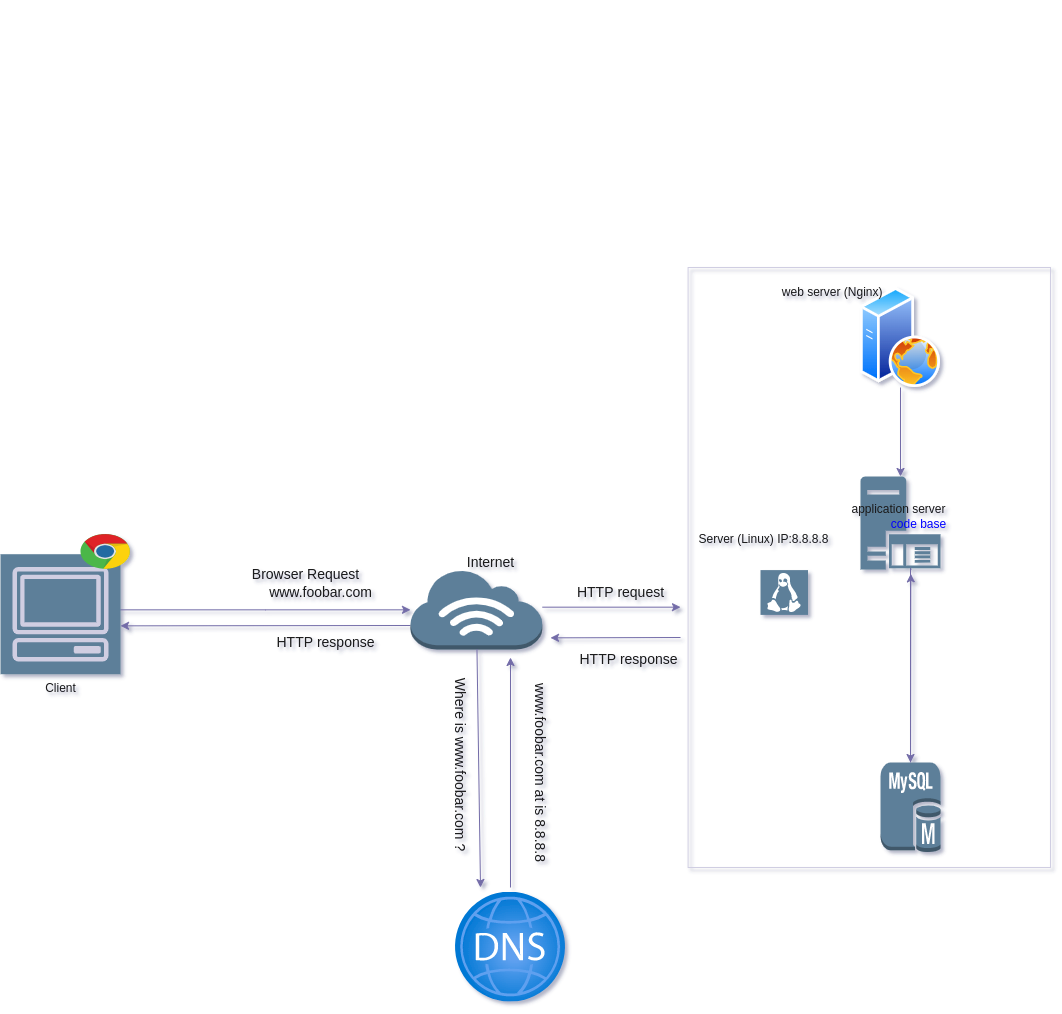

The diagram above was exported from draw.io. Its source (the exported page's mxGraphModel, read from the mxfile embedded in the PNG):
<mxGraphModel dx="2005" dy="641" grid="1" gridSize="10" guides="1" tooltips="1" connect="1" arrows="1" fold="1" page="1" pageScale="1" pageWidth="850" pageHeight="1100" background="#ffffff" math="0" shadow="1">
  <root>
    <mxCell id="0" />
    <mxCell id="1" parent="0" />
    <mxCell id="KxZCa3c9Ph0xBuQ0z75n-10" style="edgeStyle=orthogonalEdgeStyle;rounded=0;orthogonalLoop=1;jettySize=auto;html=1;exitX=0.5;exitY=1;exitDx=0;exitDy=0;labelBackgroundColor=none;fontColor=default;strokeColor=#736CA8;" edge="1" parent="1">
      <mxGeometry relative="1" as="geometry">
        <mxPoint x="502.70000000000005" y="850" as="sourcePoint" />
        <mxPoint x="502.70000000000005" y="850" as="targetPoint" />
      </mxGeometry>
    </mxCell>
    <mxCell id="KxZCa3c9Ph0xBuQ0z75n-11" style="rounded=0;orthogonalLoop=1;jettySize=auto;html=1;entryX=0.5;entryY=0;entryDx=0;entryDy=0;entryPerimeter=0;labelBackgroundColor=none;fontColor=default;strokeColor=#736CA8;" edge="1" parent="1" source="KxZCa3c9Ph0xBuQ0z75n-12" target="KxZCa3c9Ph0xBuQ0z75n-14">
      <mxGeometry relative="1" as="geometry">
        <mxPoint x="694.0999999999999" y="1310" as="targetPoint" />
      </mxGeometry>
    </mxCell>
    <mxCell id="KxZCa3c9Ph0xBuQ0z75n-12" value="" style="image;aspect=fixed;perimeter=ellipsePerimeter;html=1;align=center;shadow=0;dashed=0;spacingTop=3;image=img/lib/active_directory/web_server.svg;labelBackgroundColor=none;rounded=0;fillColor=#5D7F99;strokeColor=#D0CEE2;fontColor=#1A1A1A;" vertex="1" parent="1">
      <mxGeometry x="709.9999999999999" y="1130" width="80" height="100" as="geometry" />
    </mxCell>
    <mxCell id="KxZCa3c9Ph0xBuQ0z75n-13" value="" style="rounded=0;orthogonalLoop=1;jettySize=auto;html=1;labelBackgroundColor=none;fontColor=default;strokeColor=#736CA8;" edge="1" parent="1" source="KxZCa3c9Ph0xBuQ0z75n-14" target="KxZCa3c9Ph0xBuQ0z75n-15">
      <mxGeometry relative="1" as="geometry">
        <Array as="points">
          <mxPoint x="760" y="1410" />
        </Array>
      </mxGeometry>
    </mxCell>
    <mxCell id="KxZCa3c9Ph0xBuQ0z75n-14" value="" style="sketch=0;aspect=fixed;pointerEvents=1;shadow=0;dashed=0;html=1;strokeColor=none;labelPosition=center;verticalLabelPosition=bottom;verticalAlign=top;align=center;shape=mxgraph.mscae.enterprise.application_server;strokeWidth=6;labelBackgroundColor=none;rounded=0;fillColor=#5D7F99;fontColor=#1A1A1A;" vertex="1" parent="1">
      <mxGeometry x="709.9999999999999" y="1318.98" width="80" height="93.02" as="geometry" />
    </mxCell>
    <mxCell id="KxZCa3c9Ph0xBuQ0z75n-15" value="" style="outlineConnect=0;dashed=0;verticalLabelPosition=bottom;verticalAlign=top;align=center;html=1;shape=mxgraph.aws3.mysql_db_instance;labelBackgroundColor=none;rounded=0;fillColor=#5D7F99;strokeColor=#D0CEE2;fontColor=#1A1A1A;" vertex="1" parent="1">
      <mxGeometry x="729.9999999999999" y="1605" width="60" height="90" as="geometry" />
    </mxCell>
    <mxCell id="KxZCa3c9Ph0xBuQ0z75n-16" value="" style="shadow=0;dashed=0;html=1;strokeColor=none;labelPosition=center;verticalLabelPosition=bottom;verticalAlign=top;align=center;outlineConnect=0;shape=mxgraph.veeam.linux;labelBackgroundColor=none;rounded=0;fillColor=#5D7F99;fontColor=#1A1A1A;" vertex="1" parent="1">
      <mxGeometry x="609.9999999999999" y="1412.6" width="47.5" height="44.8" as="geometry" />
    </mxCell>
    <mxCell id="KxZCa3c9Ph0xBuQ0z75n-17" value="&amp;nbsp;web server (Nginx)" style="text;html=1;align=center;verticalAlign=middle;resizable=0;points=[];autosize=1;strokeColor=none;fillColor=none;labelBackgroundColor=none;rounded=0;fontColor=#1A1A1A;" vertex="1" parent="1">
      <mxGeometry x="615.0999999999999" y="1120" width="130" height="30" as="geometry" />
    </mxCell>
    <mxCell id="KxZCa3c9Ph0xBuQ0z75n-18" value="application server" style="text;html=1;align=center;verticalAlign=middle;resizable=0;points=[];autosize=1;strokeColor=none;fillColor=none;labelBackgroundColor=none;rounded=0;fontColor=#1A1A1A;" vertex="1" parent="1">
      <mxGeometry x="687.5999999999999" y="1336.71" width="120" height="30" as="geometry" />
    </mxCell>
    <mxCell id="KxZCa3c9Ph0xBuQ0z75n-19" style="rounded=0;orthogonalLoop=1;jettySize=auto;html=1;entryX=0.629;entryY=1.047;entryDx=0;entryDy=0;entryPerimeter=0;labelBackgroundColor=none;fontColor=default;strokeColor=#736CA8;" edge="1" parent="1" source="KxZCa3c9Ph0xBuQ0z75n-15" target="KxZCa3c9Ph0xBuQ0z75n-14">
      <mxGeometry relative="1" as="geometry" />
    </mxCell>
    <mxCell id="KxZCa3c9Ph0xBuQ0z75n-20" value="&lt;font color=&quot;#0000ff&quot;&gt;code base&lt;/font&gt;" style="text;html=1;align=center;verticalAlign=middle;resizable=0;points=[];autosize=1;strokeColor=none;fillColor=none;labelBackgroundColor=none;rounded=0;fontColor=#1A1A1A;" vertex="1" parent="1">
      <mxGeometry x="727.5999999999999" y="1351.51" width="80" height="30" as="geometry" />
    </mxCell>
    <mxCell id="KxZCa3c9Ph0xBuQ0z75n-21" value="Server (Linux) IP:8.8.8.8" style="text;html=1;align=center;verticalAlign=middle;resizable=0;points=[];autosize=1;strokeColor=none;fillColor=none;labelBackgroundColor=none;rounded=0;fontColor=#1A1A1A;" vertex="1" parent="1">
      <mxGeometry x="537.6" y="1366.7099999999998" width="150" height="30" as="geometry" />
    </mxCell>
    <mxCell id="KxZCa3c9Ph0xBuQ0z75n-22" value="" style="whiteSpace=wrap;html=1;fillColor=none;labelBackgroundColor=none;rounded=0;strokeColor=#D0CEE2;fontColor=#1A1A1A;" vertex="1" parent="1">
      <mxGeometry x="537.6" y="1110" width="362.4" height="600" as="geometry" />
    </mxCell>
    <mxCell id="KxZCa3c9Ph0xBuQ0z75n-52" style="edgeStyle=elbowEdgeStyle;rounded=0;orthogonalLoop=1;jettySize=auto;elbow=vertical;html=1;labelBackgroundColor=none;fontColor=default;strokeColor=#736CA8;" edge="1" parent="1" source="KxZCa3c9Ph0xBuQ0z75n-53" target="KxZCa3c9Ph0xBuQ0z75n-58">
      <mxGeometry relative="1" as="geometry" />
    </mxCell>
    <mxCell id="KxZCa3c9Ph0xBuQ0z75n-53" value="Client" style="sketch=0;outlineConnect=0;dashed=0;verticalLabelPosition=bottom;verticalAlign=top;align=center;html=1;fontSize=12;fontStyle=0;aspect=fixed;shape=mxgraph.aws4.resourceIcon;resIcon=mxgraph.aws4.client;labelBackgroundColor=none;rounded=0;fillColor=#5D7F99;strokeColor=#D0CEE2;fontColor=#1A1A1A;" vertex="1" parent="1">
      <mxGeometry x="-150" y="1396.71" width="120" height="120" as="geometry" />
    </mxCell>
    <mxCell id="KxZCa3c9Ph0xBuQ0z75n-54" style="edgeStyle=elbowEdgeStyle;rounded=0;orthogonalLoop=1;jettySize=auto;elbow=vertical;html=1;exitX=0;exitY=0.7;exitDx=0;exitDy=0;exitPerimeter=0;labelBackgroundColor=none;fontColor=default;strokeColor=#736CA8;" edge="1" parent="1" source="KxZCa3c9Ph0xBuQ0z75n-58" target="KxZCa3c9Ph0xBuQ0z75n-53">
      <mxGeometry relative="1" as="geometry" />
    </mxCell>
    <mxCell id="KxZCa3c9Ph0xBuQ0z75n-55" style="rounded=0;orthogonalLoop=1;jettySize=auto;elbow=vertical;html=1;labelBackgroundColor=none;fontColor=default;strokeColor=#736CA8;" edge="1" parent="1">
      <mxGeometry relative="1" as="geometry">
        <mxPoint x="360" y="1500" as="targetPoint" />
        <mxPoint x="360" y="1730" as="sourcePoint" />
      </mxGeometry>
    </mxCell>
    <mxCell id="KxZCa3c9Ph0xBuQ0z75n-56" value="" style="image;aspect=fixed;html=1;points=[];align=center;fontSize=12;image=img/lib/azure2/networking/DNS_Zones.svg;labelBackgroundColor=none;rounded=0;fillColor=#5D7F99;strokeColor=#D0CEE2;fontColor=#1A1A1A;" vertex="1" parent="1">
      <mxGeometry x="305" y="1734.6" width="110" height="110" as="geometry" />
    </mxCell>
    <mxCell id="KxZCa3c9Ph0xBuQ0z75n-57" value="" style="dashed=0;outlineConnect=0;html=1;align=center;labelPosition=center;verticalLabelPosition=bottom;verticalAlign=top;shape=mxgraph.weblogos.chrome;labelBackgroundColor=none;rounded=0;fillColor=#5D7F99;strokeColor=#D0CEE2;fontColor=#1A1A1A;" vertex="1" parent="1">
      <mxGeometry x="-70" y="1376.6" width="50" height="35.4" as="geometry" />
    </mxCell>
    <mxCell id="KxZCa3c9Ph0xBuQ0z75n-58" value="" style="outlineConnect=0;dashed=0;verticalLabelPosition=bottom;verticalAlign=top;align=center;html=1;shape=mxgraph.aws3.internet_3;labelBackgroundColor=none;rounded=0;fillColor=#5D7F99;strokeColor=#D0CEE2;fontColor=#1A1A1A;" vertex="1" parent="1">
      <mxGeometry x="260" y="1412" width="131.75" height="80" as="geometry" />
    </mxCell>
    <mxCell id="KxZCa3c9Ph0xBuQ0z75n-59" value="&lt;font style=&quot;font-size: 14px;&quot;&gt;www.foobar.com&lt;/font&gt;" style="text;html=1;align=center;verticalAlign=middle;resizable=0;points=[];autosize=1;strokeColor=none;fillColor=none;labelBackgroundColor=none;rounded=0;fontColor=#1A1A1A;" vertex="1" parent="1">
      <mxGeometry x="105" y="1420" width="130" height="30" as="geometry" />
    </mxCell>
    <mxCell id="KxZCa3c9Ph0xBuQ0z75n-60" value="&lt;font style=&quot;font-size: 14px;&quot;&gt;HTTP response&lt;/font&gt;" style="text;html=1;align=center;verticalAlign=middle;resizable=0;points=[];autosize=1;strokeColor=none;fillColor=none;labelBackgroundColor=none;rounded=0;fontColor=#1A1A1A;" vertex="1" parent="1">
      <mxGeometry x="115" y="1470" width="120" height="30" as="geometry" />
    </mxCell>
    <mxCell id="KxZCa3c9Ph0xBuQ0z75n-61" value="&lt;font style=&quot;font-size: 14px;&quot;&gt;Browser Request&lt;/font&gt;" style="text;html=1;align=center;verticalAlign=middle;resizable=0;points=[];autosize=1;strokeColor=none;fillColor=none;labelBackgroundColor=none;rounded=0;fontColor=#1A1A1A;" vertex="1" parent="1">
      <mxGeometry x="90" y="1402" width="130" height="30" as="geometry" />
    </mxCell>
    <mxCell id="KxZCa3c9Ph0xBuQ0z75n-62" style="rounded=0;orthogonalLoop=1;jettySize=auto;elbow=vertical;html=1;labelBackgroundColor=none;fontColor=default;strokeColor=#736CA8;" edge="1" parent="1" source="KxZCa3c9Ph0xBuQ0z75n-58">
      <mxGeometry relative="1" as="geometry">
        <mxPoint x="330" y="1730" as="targetPoint" />
      </mxGeometry>
    </mxCell>
    <mxCell id="KxZCa3c9Ph0xBuQ0z75n-63" value="&lt;font style=&quot;font-size: 14px;&quot;&gt;&amp;nbsp;Where is&amp;nbsp;www.foobar.com ?&lt;/font&gt;" style="text;html=1;align=center;verticalAlign=middle;resizable=0;points=[];autosize=1;strokeColor=none;fillColor=none;rotation=90;labelBackgroundColor=none;rounded=0;fontColor=#1A1A1A;" vertex="1" parent="1">
      <mxGeometry x="210" y="1590" width="200" height="30" as="geometry" />
    </mxCell>
    <mxCell id="KxZCa3c9Ph0xBuQ0z75n-64" value="&lt;font style=&quot;font-size: 14px;&quot;&gt;www.foobar.com at is 8.8.8.8&lt;/font&gt;" style="text;html=1;align=center;verticalAlign=middle;resizable=0;points=[];autosize=1;strokeColor=none;fillColor=none;rotation=90;labelBackgroundColor=none;rounded=0;fontColor=#1A1A1A;" vertex="1" parent="1">
      <mxGeometry x="290" y="1600" width="200" height="30" as="geometry" />
    </mxCell>
    <mxCell id="KxZCa3c9Ph0xBuQ0z75n-65" value="&lt;font style=&quot;font-size: 14px;&quot;&gt;Internet&lt;/font&gt;" style="text;html=1;align=center;verticalAlign=middle;resizable=0;points=[];autosize=1;strokeColor=none;fillColor=none;labelBackgroundColor=none;rounded=0;fontColor=#1A1A1A;" vertex="1" parent="1">
      <mxGeometry x="305" y="1390" width="70" height="30" as="geometry" />
    </mxCell>
    <mxCell id="KxZCa3c9Ph0xBuQ0z75n-67" style="edgeStyle=elbowEdgeStyle;rounded=0;orthogonalLoop=1;jettySize=auto;elbow=vertical;html=1;labelBackgroundColor=none;fontColor=default;strokeColor=#736CA8;" edge="1" parent="1" source="KxZCa3c9Ph0xBuQ0z75n-58">
      <mxGeometry relative="1" as="geometry">
        <mxPoint x="450" y="1450" as="sourcePoint" />
        <mxPoint x="530" y="1450" as="targetPoint" />
      </mxGeometry>
    </mxCell>
    <mxCell id="KxZCa3c9Ph0xBuQ0z75n-68" style="edgeStyle=elbowEdgeStyle;rounded=0;orthogonalLoop=1;jettySize=auto;elbow=vertical;html=1;labelBackgroundColor=none;fontColor=default;strokeColor=#736CA8;" edge="1" parent="1">
      <mxGeometry relative="1" as="geometry">
        <mxPoint x="530" y="1480" as="sourcePoint" />
        <mxPoint x="400" y="1480" as="targetPoint" />
      </mxGeometry>
    </mxCell>
    <mxCell id="KxZCa3c9Ph0xBuQ0z75n-69" value="&lt;font style=&quot;font-size: 14px;&quot;&gt;HTTP response&lt;/font&gt;" style="text;html=1;align=center;verticalAlign=middle;resizable=0;points=[];autosize=1;strokeColor=none;fillColor=none;labelBackgroundColor=none;rounded=0;fontColor=#1A1A1A;" vertex="1" parent="1">
      <mxGeometry x="417.6" y="1486.71" width="120" height="30" as="geometry" />
    </mxCell>
    <mxCell id="KxZCa3c9Ph0xBuQ0z75n-70" value="&lt;font style=&quot;font-size: 14px;&quot;&gt;HTTP request&lt;/font&gt;" style="text;html=1;align=center;verticalAlign=middle;resizable=0;points=[];autosize=1;strokeColor=none;fillColor=none;labelBackgroundColor=none;rounded=0;fontColor=#1A1A1A;" vertex="1" parent="1">
      <mxGeometry x="415" y="1420" width="110" height="30" as="geometry" />
    </mxCell>
  </root>
</mxGraphModel>